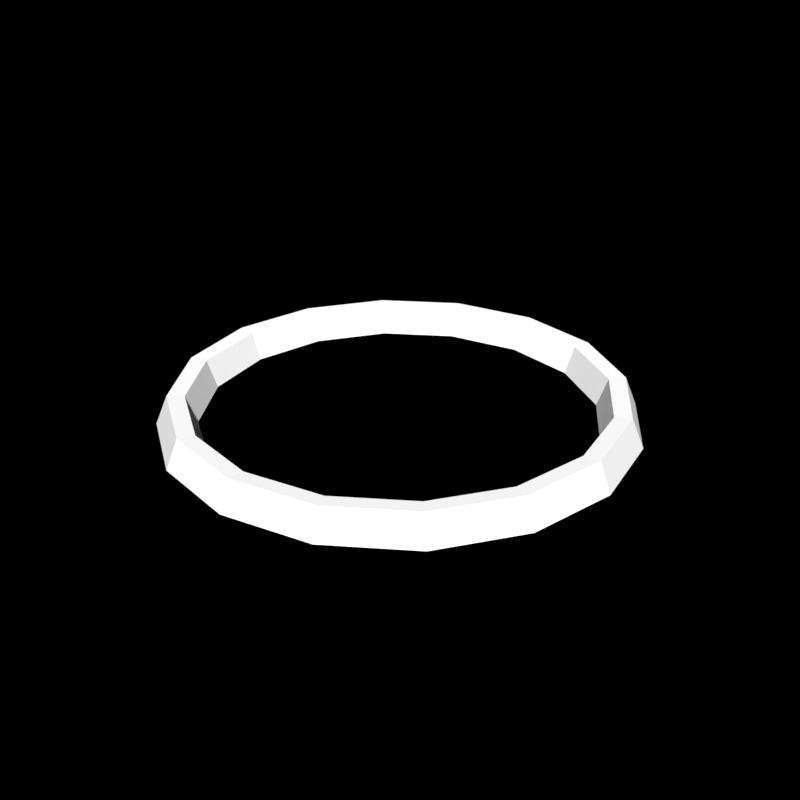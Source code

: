 # Source: home_nest.blend  (saved by Blender 4.0.36; exported with 4.5.12 LTS)
import bpy
from mathutils import Matrix  # noqa: F401  (used for matrix-valued properties, if any)

bpy.ops.wm.read_factory_settings(use_empty=True)
scene = bpy.context.scene
scene.name = 'Scene'

# ---- collections
col_helpers = bpy.data.collections.new('Helpers'); scene.collection.children.link(col_helpers)
col_helpers.hide_render = True
col_scene = bpy.data.collections.new('Scene'); scene.collection.children.link(col_scene)

# ---- world
world_world = bpy.data.worlds.new('World'); scene.world = world_world
world_world.use_nodes = True; world_world.node_tree.nodes.clear()
_N = world_world.node_tree.nodes; _L = world_world.node_tree.links
n0 = _N.new('ShaderNodeOutputWorld'); n0.name = 'World Output'; n0.location = (300, 300)
n0.is_active_output = True
world_world.color = (0.05088, 0.05088, 0.05088)
world_world.use_sun_shadow = False
world_world.sun_shadow_jitter_overblur = 0.0

# ---- meshes
me_mesh = bpy.data.meshes.new('mesh')
me_mesh.from_pydata([(6.553, 4.591e-08, -0.001373), (6.215, 3.2e-08, 0.8114), (5.737, -1.625e-08, 0.7822), (5.447, -3.651e-08, -0.001373), (6.054, 2.508, -0.001373), (5.742, 2.378, 0.8114), (5.301, 2.196, 0.7822), (5.033, 2.085, -0.001373), (4.634, 4.634, -0.001373), (4.395, 4.395, 0.8114), (4.057, 4.057, 0.7822), (3.852, 3.852, -0.001373), (2.508, 6.054, -0.001373), (2.378, 5.742, 0.8114), (2.196, 5.301, 0.7822), (2.085, 5.033, -0.001373), (5.03e-07, 6.553, -0.001373), (4.762e-07, 6.215, 0.8114), (4.396e-07, 5.737, 0.7822), (4.231e-07, 5.447, -0.001373), (-2.508, 6.054, -0.001373), (-2.378, 5.742, 0.8114), (-2.196, 5.301, 0.7822), (-2.085, 5.033, -0.001373), (-4.634, 4.634, -0.001373), (-4.395, 4.395, 0.8114), (-4.057, 4.057, 0.7822), (-3.852, 3.852, -0.001373), (-6.054, 2.508, -0.001373), (-5.742, 2.378, 0.8114), (-5.301, 2.196, 0.7822), (-5.033, 2.085, -0.001373), (-6.553, 5.252e-07, -0.001373), (-6.215, 5.159e-07, 0.8114), (-5.737, 5.215e-07, 0.7822), (-5.447, 5.238e-07, -0.001373), (-6.054, -2.508, -0.001373), (-5.742, -2.378, 0.8114), (-5.301, -2.196, 0.7822), (-5.033, -2.085, -0.001373), (-4.634, -4.634, -0.001373), (-4.395, -4.395, 0.8114), (-4.057, -4.057, 0.7822), (-3.852, -3.852, -0.001373), (-2.508, -6.054, -0.001373), (-2.378, -5.742, 0.8114), (-2.196, -5.301, 0.7822), (-2.085, -5.033, -0.001373), (5.03e-07, -6.553, -0.001373), (4.762e-07, -6.215, 0.8114), (4.396e-07, -5.737, 0.7822), (4.231e-07, -5.447, -0.001373), (2.508, -6.054, -0.001373), (2.378, -5.742, 0.8114), (2.196, -5.301, 0.7822), (2.085, -5.033, -0.001373), (4.634, -4.634, -0.001373), (4.395, -4.395, 0.8114), (4.057, -4.057, 0.7822), (3.852, -3.852, -0.001373), (6.054, -2.508, -0.001373), (5.742, -2.378, 0.8114), (5.301, -2.196, 0.7822), (5.033, -2.085, -0.001373)], [], [(0, 4, 5, 1), (1, 5, 6, 2), (2, 6, 7, 3), (4, 8, 9, 5), (5, 9, 10, 6), (6, 10, 11, 7), (8, 12, 13, 9), (9, 13, 14, 10), (10, 14, 15, 11), (12, 16, 17, 13), (13, 17, 18, 14), (14, 18, 19, 15), (16, 20, 21, 17), (17, 21, 22, 18), (18, 22, 23, 19), (20, 24, 25, 21), (21, 25, 26, 22), (22, 26, 27, 23), (24, 28, 29, 25), (25, 29, 30, 26), (26, 30, 31, 27), (28, 32, 33, 29), (29, 33, 34, 30), (30, 34, 35, 31), (32, 36, 37, 33), (33, 37, 38, 34), (34, 38, 39, 35), (36, 40, 41, 37), (37, 41, 42, 38), (38, 42, 43, 39), (40, 44, 45, 41), (41, 45, 46, 42), (42, 46, 47, 43), (44, 48, 49, 45), (45, 49, 50, 46), (46, 50, 51, 47), (48, 52, 53, 49), (49, 53, 54, 50), (50, 54, 55, 51), (52, 56, 57, 53), (53, 57, 58, 54), (54, 58, 59, 55), (56, 60, 61, 57), (57, 61, 62, 58), (58, 62, 63, 59), (60, 0, 1, 61), (61, 1, 2, 62), (62, 2, 3, 63)])
_uv = me_mesh.uv_layers.new(name='UVMap')
_uv.uv.foreach_set('vector', [0.5, 0.5, 0.5625, 0.5, 0.5625, 0.6667, 0.5, 0.6667, 0.5, 0.6667, 0.5625, 0.6667, 0.5625, 0.8333, 0.5, 0.8333, 0.5, 0.8333, 0.5625, 0.8333, 0.5625, 1.0, 0.5, 1.0, 0.5625, 0.5, 0.625, 0.5, 0.625, 0.6667, 0.5625, 0.6667, 0.5625, 0.6667, 0.625, 0.6667, 0.625, 0.8333, 0.5625, 0.8333, 0.5625, 0.8333, 0.625, 0.8333, 0.625, 1.0, 0.5625, 1.0, 0.625, 0.5, 0.6875, 0.5, 0.6875, 0.6667, 0.625, 0.6667, 0.625, 0.6667, 0.6875, 0.6667, 0.6875, 0.8333, 0.625, 0.8333, 0.625, 0.8333, 0.6875, 0.8333, 0.6875, 1.0, 0.625, 1.0, 0.6875, 0.5, 0.75, 0.5, 0.75, 0.6667, 0.6875, 0.6667, 0.6875, 0.6667, 0.75, 0.6667, 0.75, 0.8333, 0.6875, 0.8333, 0.6875, 0.8333, 0.75, 0.8333, 0.75, 1.0, 0.6875, 1.0, 0.75, 0.5, 0.8125, 0.5, 0.8125, 0.6667, 0.75, 0.6667, 0.75, 0.6667, 0.8125, 0.6667, 0.8125, 0.8333, 0.75, 0.8333, 0.75, 0.8333, 0.8125, 0.8333, 0.8125, 1.0, 0.75, 1.0, 0.8125, 0.5, 0.875, 0.5, 0.875, 0.6667, 0.8125, 0.6667, 0.8125, 0.6667, 0.875, 0.6667, 0.875, 0.8333, 0.8125, 0.8333, 0.8125, 0.8333, 0.875, 0.8333, 0.875, 1.0, 0.8125, 1.0, 0.875, 0.5, 0.9375, 0.5, 0.9375, 0.6667, 0.875, 0.6667, 0.875, 0.6667, 0.9375, 0.6667, 0.9375, 0.8333, 0.875, 0.8333, 0.875, 0.8333, 0.9375, 0.8333, 0.9375, 1.0, 0.875, 1.0, 0.9375, 0.5, 1.0, 0.5, 1.0, 0.6667, 0.9375, 0.6667, 0.9375, 0.6667, 1.0, 0.6667, 1.0, 0.8333, 0.9375, 0.8333, 0.9375, 0.8333, 1.0, 0.8333, 1.0, 1.0, 0.9375, 1.0, 0.0, 0.5, 0.0625, 0.5, 0.0625, 0.6667, 0.0, 0.6667, 0.0, 0.6667, 0.0625, 0.6667, 0.0625, 0.8333, 0.0, 0.8333, 0.0, 0.8333, 0.0625, 0.8333, 0.0625, 1.0, 0.0, 1.0, 0.0625, 0.5, 0.125, 0.5, 0.125, 0.6667, 0.0625, 0.6667, 0.0625, 0.6667, 0.125, 0.6667, 0.125, 0.8333, 0.0625, 0.8333, 0.0625, 0.8333, 0.125, 0.8333, 0.125, 1.0, 0.0625, 1.0, 0.125, 0.5, 0.1875, 0.5, 0.1875, 0.6667, 0.125, 0.6667, 0.125, 0.6667, 0.1875, 0.6667, 0.1875, 0.8333, 0.125, 0.8333, 0.125, 0.8333, 0.1875, 0.8333, 0.1875, 1.0, 0.125, 1.0, 0.1875, 0.5, 0.25, 0.5, 0.25, 0.6667, 0.1875, 0.6667, 0.1875, 0.6667, 0.25, 0.6667, 0.25, 0.8333, 0.1875, 0.8333, 0.1875, 0.8333, 0.25, 0.8333, 0.25, 1.0, 0.1875, 1.0, 0.25, 0.5, 0.3125, 0.5, 0.3125, 0.6667, 0.25, 0.6667, 0.25, 0.6667, 0.3125, 0.6667, 0.3125, 0.8333, 0.25, 0.8333, 0.25, 0.8333, 0.3125, 0.8333, 0.3125, 1.0, 0.25, 1.0, 0.3125, 0.5, 0.375, 0.5, 0.375, 0.6667, 0.3125, 0.6667, 0.3125, 0.6667, 0.375, 0.6667, 0.375, 0.8333, 0.3125, 0.8333, 0.3125, 0.8333, 0.375, 0.8333, 0.375, 1.0, 0.3125, 1.0, 0.375, 0.5, 0.4375, 0.5, 0.4375, 0.6667, 0.375, 0.6667, 0.375, 0.6667, 0.4375, 0.6667, 0.4375, 0.8333, 0.375, 0.8333, 0.375, 0.8333, 0.4375, 0.8333, 0.4375, 1.0, 0.375, 1.0, 0.4375, 0.5, 0.5, 0.5, 0.5, 0.6667, 0.4375, 0.6667, 0.4375, 0.6667, 0.5, 0.6667, 0.5, 0.8333, 0.4375, 0.8333, 0.4375, 0.8333, 0.5, 0.8333, 0.5, 1.0, 0.4375, 1.0])
me_mesh.update()

# ---- objects
ob_home_nest_col = bpy.data.objects.new('home_nest-col', me_mesh)

# ---- transforms, parenting, visibility, modifiers, constraints
ob_home_nest_col.location = (0.0, 0.0, 0.0)

# ---- collection membership
col_scene.objects.link(ob_home_nest_col)

# ---- scene / render settings (as saved in the file)
scene.frame_start = 0; scene.frame_end = 59; scene.frame_set(0)
scene.render.engine = 'BLENDER_EEVEE_NEXT'
scene.render.image_settings.color_mode = 'RGB'
scene.render.resolution_x = 2048
scene.render.resolution_y = 2048
scene.render.fps = 30
scene.render.film_transparent = True
scene.render.use_sequencer = False
scene.cycles.samples = 256
scene.cycles.sampling_pattern = 'TABULATED_SOBOL'
scene.view_settings.view_transform = 'Standard'
scene.view_settings.exposure = 1.0
bpy.context.view_layer.update()

# ---- added for rendering (the .blend has no active camera and no usable light): camera, sun
cam_auto = bpy.data.cameras.new('AutoCamera')
cam_auto.lens = 50.0
cam_auto.sensor_width = 36.0
cam_auto.clip_end = 1000.0
ob_auto_camera = bpy.data.objects.new('AutoCamera', cam_auto)
scene.collection.objects.link(ob_auto_camera)
ob_auto_camera.location = (17.1647, -20.5976, 14.1368)
ob_auto_camera.rotation_euler = (1.09748, -7.21219e-08, 0.694738)
scene.camera = ob_auto_camera
light_auto_sun = bpy.data.lights.new('AutoSun', 'SUN')
light_auto_sun.energy = 3.0
light_auto_sun.angle = 0.0523599
ob_auto_sun = bpy.data.objects.new('AutoSun', light_auto_sun)
scene.collection.objects.link(ob_auto_sun)
ob_auto_sun.rotation_euler = (0.872665, 0.174533, 0.523599)
bpy.context.view_layer.update()
